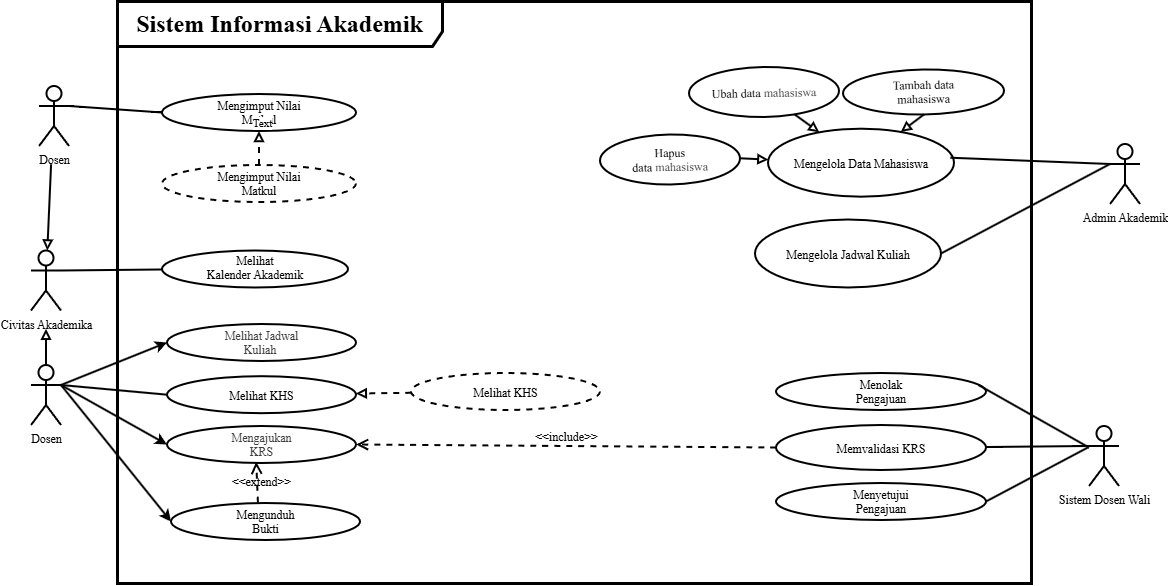

The diagram above was exported from draw.io. Its source (the exported page's mxGraphModel, read from the mxfile embedded in the PNG):
<mxGraphModel dx="1530" dy="1123" grid="1" gridSize="10" guides="1" tooltips="1" connect="1" arrows="1" fold="1" page="1" pageScale="1" pageWidth="850" pageHeight="1100" math="0" shadow="0">
  <root>
    <mxCell id="0" />
    <mxCell id="1" parent="0" />
    <mxCell id="4VC9CXM_kvJGlGhLmXMY-1" parent="1" style="shape=umlFrame;whiteSpace=wrap;html=1;pointerEvents=0;recursiveResize=0;container=1;collapsible=0;width=325;strokeWidth=3;fontSize=24;height=45;fontStyle=1;fontFamily=Times New Roman;" value="Sistem Informasi Akademik" vertex="1">
      <mxGeometry height="582" width="914" x="340" y="280" as="geometry" />
    </mxCell>
    <mxCell id="4VC9CXM_kvJGlGhLmXMY-2" parent="4VC9CXM_kvJGlGhLmXMY-1" style="ellipse;whiteSpace=wrap;html=1;shapeInside=1;strokeWidth=2;fontFamily=Times New Roman;fontSize=12;fontStyle=0" value="Melihat Kalender Akademik" vertex="1">
      <mxGeometry height="37" width="186" x="45" y="249.5" as="geometry" />
    </mxCell>
    <mxCell id="4VC9CXM_kvJGlGhLmXMY-3" parent="4VC9CXM_kvJGlGhLmXMY-1" style="ellipse;whiteSpace=wrap;html=1;shapeInside=1;strokeWidth=2;fontFamily=Times New Roman;fontSize=12;fontStyle=0" value="Mengimput Nilai Matkul" vertex="1">
      <mxGeometry height="37" width="194" x="45" y="93" as="geometry" />
    </mxCell>
    <mxCell id="4VC9CXM_kvJGlGhLmXMY-4" edge="1" parent="4VC9CXM_kvJGlGhLmXMY-1" source="4VC9CXM_kvJGlGhLmXMY-6" style="edgeStyle=none;html=1;endArrow=block;endFill=0;dashed=1;strokeWidth=2;fontFamily=Times New Roman;" target="4VC9CXM_kvJGlGhLmXMY-3" value="">
      <mxGeometry relative="1" as="geometry" />
    </mxCell>
    <mxCell id="4VC9CXM_kvJGlGhLmXMY-5" connectable="0" parent="4VC9CXM_kvJGlGhLmXMY-4" style="edgeLabel;html=1;align=center;verticalAlign=middle;resizable=0;points=[];inheritText=1;fontFamily=Times New Roman;" value="Text" vertex="1">
      <mxGeometry relative="1" x="1" y="-9" as="geometry">
        <mxPoint x="-7" y="-9" as="offset" />
      </mxGeometry>
    </mxCell>
    <mxCell id="4VC9CXM_kvJGlGhLmXMY-6" parent="4VC9CXM_kvJGlGhLmXMY-1" style="ellipse;whiteSpace=wrap;html=1;shapeInside=1;strokeWidth=2;fontFamily=Times New Roman;fontSize=12;fontStyle=0;dashed=1;" value="Mengimput Nilai Matkul" vertex="1">
      <mxGeometry height="37" width="194" x="45" y="164" as="geometry" />
    </mxCell>
    <mxCell id="4VC9CXM_kvJGlGhLmXMY-7" edge="1" parent="4VC9CXM_kvJGlGhLmXMY-1" source="4VC9CXM_kvJGlGhLmXMY-8" style="edgeStyle=none;html=1;endArrow=none;endFill=0;exitX=1;exitY=0.3333333333333333;exitDx=0;exitDy=0;exitPerimeter=0;strokeWidth=2;fontFamily=Times New Roman;" target="4VC9CXM_kvJGlGhLmXMY-2">
      <mxGeometry relative="1" as="geometry" />
    </mxCell>
    <mxCell id="4VC9CXM_kvJGlGhLmXMY-8" parent="4VC9CXM_kvJGlGhLmXMY-1" style="shape=umlActor;verticalLabelPosition=bottom;verticalAlign=top;html=1;strokeWidth=2;fontFamily=Times New Roman;fontSize=12;fontStyle=0" value="Civitas Akademika" vertex="1">
      <mxGeometry height="60" width="30" x="-86" y="249.5" as="geometry" />
    </mxCell>
    <mxCell id="4VC9CXM_kvJGlGhLmXMY-9" edge="1" parent="4VC9CXM_kvJGlGhLmXMY-1" source="4VC9CXM_kvJGlGhLmXMY-14" style="edgeStyle=none;html=1;endArrow=block;endFill=0;strokeWidth=2;fontFamily=Times New Roman;" value="">
      <mxGeometry relative="1" as="geometry">
        <mxPoint x="-71" y="327.8" as="targetPoint" />
      </mxGeometry>
    </mxCell>
    <mxCell id="4VC9CXM_kvJGlGhLmXMY-10" edge="1" parent="4VC9CXM_kvJGlGhLmXMY-1" source="4VC9CXM_kvJGlGhLmXMY-14" style="edgeStyle=none;html=1;exitX=1;exitY=0.3333333333333333;exitDx=0;exitDy=0;exitPerimeter=0;endArrow=none;endFill=0;strokeWidth=2;entryX=0;entryY=0.5;entryDx=0;entryDy=0;fontFamily=Times New Roman;" target="4VC9CXM_kvJGlGhLmXMY-15">
      <mxGeometry relative="1" as="geometry">
        <mxPoint x="-112.69999999999999" y="561.29" as="targetPoint" />
      </mxGeometry>
    </mxCell>
    <mxCell id="4VC9CXM_kvJGlGhLmXMY-11" edge="1" parent="4VC9CXM_kvJGlGhLmXMY-1" source="4VC9CXM_kvJGlGhLmXMY-14" style="edgeStyle=none;html=1;entryX=0;entryY=0.5;entryDx=0;entryDy=0;exitX=1;exitY=0.3333333333333333;exitDx=0;exitDy=0;exitPerimeter=0;strokeWidth=2;fontFamily=Times New Roman;" target="4VC9CXM_kvJGlGhLmXMY-20">
      <mxGeometry relative="1" as="geometry" />
    </mxCell>
    <mxCell id="4VC9CXM_kvJGlGhLmXMY-12" edge="1" parent="4VC9CXM_kvJGlGhLmXMY-1" source="4VC9CXM_kvJGlGhLmXMY-14" style="edgeStyle=none;html=1;entryX=0;entryY=0.5;entryDx=0;entryDy=0;exitX=1;exitY=0.3333333333333333;exitDx=0;exitDy=0;exitPerimeter=0;strokeWidth=2;fontFamily=Times New Roman;" target="4VC9CXM_kvJGlGhLmXMY-18">
      <mxGeometry relative="1" as="geometry" />
    </mxCell>
    <mxCell id="4VC9CXM_kvJGlGhLmXMY-13" edge="1" parent="4VC9CXM_kvJGlGhLmXMY-1" source="4VC9CXM_kvJGlGhLmXMY-14" style="edgeStyle=none;html=1;entryX=0;entryY=0.5;entryDx=0;entryDy=0;exitX=1;exitY=0.3333333333333333;exitDx=0;exitDy=0;exitPerimeter=0;strokeWidth=2;fontFamily=Times New Roman;" target="4VC9CXM_kvJGlGhLmXMY-19">
      <mxGeometry relative="1" as="geometry" />
    </mxCell>
    <mxCell id="4VC9CXM_kvJGlGhLmXMY-14" parent="4VC9CXM_kvJGlGhLmXMY-1" style="shape=umlActor;verticalLabelPosition=bottom;verticalAlign=top;html=1;strokeWidth=2;fontFamily=Times New Roman;fontSize=12;fontStyle=0" value="Dosen" vertex="1">
      <mxGeometry height="60" width="30" x="-86" y="364" as="geometry" />
    </mxCell>
    <mxCell id="4VC9CXM_kvJGlGhLmXMY-15" parent="4VC9CXM_kvJGlGhLmXMY-1" style="ellipse;whiteSpace=wrap;html=1;shapeInside=1;strokeWidth=2;fontFamily=Times New Roman;fontSize=12;fontStyle=0" value="Melihat KHS" vertex="1">
      <mxGeometry height="37" width="189" x="50" y="375.18000000000006" as="geometry" />
    </mxCell>
    <mxCell id="4VC9CXM_kvJGlGhLmXMY-16" edge="1" parent="4VC9CXM_kvJGlGhLmXMY-1" source="4VC9CXM_kvJGlGhLmXMY-17" style="edgeStyle=none;html=1;endArrow=block;endFill=0;strokeWidth=2;dashed=1;fontFamily=Times New Roman;" target="4VC9CXM_kvJGlGhLmXMY-15" value="">
      <mxGeometry relative="1" as="geometry" />
    </mxCell>
    <mxCell id="4VC9CXM_kvJGlGhLmXMY-17" parent="4VC9CXM_kvJGlGhLmXMY-1" style="ellipse;whiteSpace=wrap;html=1;shapeInside=1;strokeWidth=2;fontFamily=Times New Roman;fontSize=12;fontStyle=0;dashed=1;" value="Melihat KHS" vertex="1">
      <mxGeometry height="37" width="189" x="294" y="372" as="geometry" />
    </mxCell>
    <mxCell id="4VC9CXM_kvJGlGhLmXMY-18" parent="4VC9CXM_kvJGlGhLmXMY-1" style="ellipse;whiteSpace=wrap;html=1;shapeInside=1;strokeWidth=2;fontFamily=Times New Roman;fontSize=12;fontStyle=0" value="&lt;span style=&quot;color: rgb(63, 63, 63);&quot;&gt;Mengajukan KRS&lt;/span&gt;" vertex="1">
      <mxGeometry height="37" width="189" x="50" y="425" as="geometry" />
    </mxCell>
    <mxCell id="4VC9CXM_kvJGlGhLmXMY-19" parent="4VC9CXM_kvJGlGhLmXMY-1" style="ellipse;whiteSpace=wrap;html=1;shapeInside=1;strokeWidth=2;fontFamily=Times New Roman;fontSize=12;fontStyle=0" value="Mengunduh Bukti" vertex="1">
      <mxGeometry height="37" width="189" x="54" y="502" as="geometry" />
    </mxCell>
    <mxCell id="4VC9CXM_kvJGlGhLmXMY-20" parent="4VC9CXM_kvJGlGhLmXMY-1" style="ellipse;whiteSpace=wrap;html=1;shapeInside=1;strokeWidth=2;fontFamily=Times New Roman;fontSize=12;fontStyle=0" value="&lt;span style=&quot;color: rgb(63, 63, 63);&quot;&gt;Melihat Jadwal Kuliah&amp;nbsp;&lt;/span&gt;" vertex="1">
      <mxGeometry height="37" width="189" x="50" y="323" as="geometry" />
    </mxCell>
    <mxCell id="4VC9CXM_kvJGlGhLmXMY-21" edge="1" parent="4VC9CXM_kvJGlGhLmXMY-1" source="4VC9CXM_kvJGlGhLmXMY-19" style="html=1;verticalAlign=bottom;labelBackgroundColor=none;endArrow=open;endFill=0;dashed=1;rounded=0;fontSize=12;startSize=8;endSize=8;curved=1;entryX=0.472;entryY=0.97;entryDx=0;entryDy=0;exitX=0.46;exitY=-0.011;exitDx=0;exitDy=0;entryPerimeter=0;exitPerimeter=0;strokeWidth=2;fontFamily=Times New Roman;" target="4VC9CXM_kvJGlGhLmXMY-18" value="&amp;lt;&amp;lt;extend&amp;gt;&amp;gt;">
      <mxGeometry relative="1" width="160" x="-0.4403" y="-4" as="geometry">
        <mxPoint as="offset" />
        <mxPoint x="140" y="810" as="sourcePoint" />
        <mxPoint x="300" y="810" as="targetPoint" />
      </mxGeometry>
    </mxCell>
    <mxCell id="4VC9CXM_kvJGlGhLmXMY-22" parent="4VC9CXM_kvJGlGhLmXMY-1" style="ellipse;whiteSpace=wrap;html=1;shapeInside=1;strokeWidth=2;fontFamily=Times New Roman;" value="Memvalidasi KRS" vertex="1">
      <mxGeometry height="45" width="210" x="659" y="424" as="geometry" />
    </mxCell>
    <mxCell id="4VC9CXM_kvJGlGhLmXMY-23" edge="1" parent="4VC9CXM_kvJGlGhLmXMY-1" source="4VC9CXM_kvJGlGhLmXMY-22" style="html=1;verticalAlign=bottom;labelBackgroundColor=none;endArrow=open;endFill=0;dashed=1;rounded=0;fontSize=12;startSize=8;endSize=8;curved=1;exitX=0;exitY=0.5;exitDx=0;exitDy=0;entryX=1;entryY=0.5;entryDx=0;entryDy=0;strokeWidth=2;fontFamily=Times New Roman;" target="4VC9CXM_kvJGlGhLmXMY-18" value="&amp;lt;&amp;lt;include&amp;gt;&amp;gt;">
      <mxGeometry relative="1" width="160" as="geometry">
        <mxPoint x="140" y="810" as="sourcePoint" />
        <mxPoint x="300" y="810" as="targetPoint" />
      </mxGeometry>
    </mxCell>
    <mxCell id="4VC9CXM_kvJGlGhLmXMY-24" parent="4VC9CXM_kvJGlGhLmXMY-1" style="ellipse;whiteSpace=wrap;html=1;shapeInside=1;strokeWidth=2;fontFamily=Times New Roman;" value="Menolak Pengajuan" vertex="1">
      <mxGeometry height="37" width="210" x="659" y="372" as="geometry" />
    </mxCell>
    <mxCell id="4VC9CXM_kvJGlGhLmXMY-25" parent="4VC9CXM_kvJGlGhLmXMY-1" style="ellipse;whiteSpace=wrap;html=1;shapeInside=1;strokeWidth=2;fontFamily=Times New Roman;" value="Menyetujui Pengajuan" vertex="1">
      <mxGeometry height="37" width="210" x="659" y="482" as="geometry" />
    </mxCell>
    <mxCell id="4VC9CXM_kvJGlGhLmXMY-26" parent="4VC9CXM_kvJGlGhLmXMY-1" style="ellipse;whiteSpace=wrap;html=1;shapeInside=1;strokeWidth=2;fontFamily=Times New Roman;fontSize=12;fontStyle=0" value="Mengelola Data Mahasiswa" vertex="1">
      <mxGeometry height="68" width="186" x="651" y="127.68" as="geometry" />
    </mxCell>
    <mxCell id="4VC9CXM_kvJGlGhLmXMY-27" edge="1" parent="4VC9CXM_kvJGlGhLmXMY-1" source="4VC9CXM_kvJGlGhLmXMY-28" style="edgeStyle=none;html=1;endArrow=block;endFill=0;exitX=1;exitY=0.5;exitDx=0;exitDy=0;strokeWidth=2;fontFamily=Times New Roman;fontStyle=0" target="4VC9CXM_kvJGlGhLmXMY-26">
      <mxGeometry relative="1" as="geometry">
        <mxPoint x="693.0048872976614" y="169.61964692607887" as="targetPoint" />
      </mxGeometry>
    </mxCell>
    <mxCell id="4VC9CXM_kvJGlGhLmXMY-28" parent="4VC9CXM_kvJGlGhLmXMY-1" style="ellipse;whiteSpace=wrap;html=1;shapeInside=1;fontStyle=0;strokeWidth=2;rotation=-1;fontFamily=Times New Roman;" value="Hapus data&amp;nbsp;&lt;span style=&quot;color: rgb(63, 63, 63); background-color: transparent;&quot;&gt;mahasiswa&lt;/span&gt;" vertex="1">
      <mxGeometry height="50" width="140" x="483.0048872976614" y="133.4996469260788" as="geometry" />
    </mxCell>
    <mxCell id="4VC9CXM_kvJGlGhLmXMY-29" edge="1" parent="4VC9CXM_kvJGlGhLmXMY-1" source="4VC9CXM_kvJGlGhLmXMY-30" style="edgeStyle=none;html=1;endArrow=block;endFill=0;strokeWidth=2;fontFamily=Times New Roman;fontStyle=0" target="4VC9CXM_kvJGlGhLmXMY-26" value="">
      <mxGeometry relative="1" as="geometry">
        <mxPoint x="663.0048872976614" y="152.61964692607887" as="targetPoint" />
      </mxGeometry>
    </mxCell>
    <mxCell id="4VC9CXM_kvJGlGhLmXMY-30" parent="4VC9CXM_kvJGlGhLmXMY-1" style="ellipse;whiteSpace=wrap;html=1;shapeInside=1;fontStyle=0;strokeWidth=2;rotation=-1;fontFamily=Times New Roman;" value="Ubah data&amp;nbsp;&lt;span style=&quot;color: rgb(63, 63, 63); background-color: transparent;&quot;&gt;mahasiswa&lt;/span&gt;" vertex="1">
      <mxGeometry height="50" width="150" x="572.0048872976614" y="65.99964692607884" as="geometry" />
    </mxCell>
    <mxCell id="4VC9CXM_kvJGlGhLmXMY-31" parent="4VC9CXM_kvJGlGhLmXMY-1" style="ellipse;whiteSpace=wrap;html=1;shapeInside=1;fontStyle=0;strokeWidth=2;rotation=-1;fontFamily=Times New Roman;" value="Tambah data mahasiswa" vertex="1">
      <mxGeometry height="45" width="161" x="726" y="68.5" as="geometry" />
    </mxCell>
    <mxCell id="4VC9CXM_kvJGlGhLmXMY-32" edge="1" parent="4VC9CXM_kvJGlGhLmXMY-1" source="4VC9CXM_kvJGlGhLmXMY-31" style="edgeStyle=none;html=1;endArrow=block;endFill=0;exitX=0.5;exitY=1;exitDx=0;exitDy=0;strokeWidth=2;fontFamily=Times New Roman;fontStyle=0" target="4VC9CXM_kvJGlGhLmXMY-26">
      <mxGeometry relative="1" as="geometry">
        <mxPoint x="730.0048872976614" y="127.61964692607887" as="targetPoint" />
      </mxGeometry>
    </mxCell>
    <mxCell id="4VC9CXM_kvJGlGhLmXMY-33" parent="4VC9CXM_kvJGlGhLmXMY-1" style="ellipse;whiteSpace=wrap;html=1;shapeInside=1;strokeWidth=2;fontFamily=Times New Roman;fontSize=12;fontStyle=0" value="Mengelola Jadwal Kuliah" vertex="1">
      <mxGeometry height="68" width="186" x="638" y="218.5" as="geometry" />
    </mxCell>
    <mxCell id="4VC9CXM_kvJGlGhLmXMY-34" parent="4VC9CXM_kvJGlGhLmXMY-1" style="shape=umlActor;verticalLabelPosition=bottom;verticalAlign=top;html=1;strokeWidth=2;fontFamily=Times New Roman;fontSize=12;fontStyle=0" value="Admin Akademik" vertex="1">
      <mxGeometry height="60" width="30" x="993" y="143" as="geometry" />
    </mxCell>
    <mxCell id="4VC9CXM_kvJGlGhLmXMY-35" edge="1" parent="4VC9CXM_kvJGlGhLmXMY-1" source="4VC9CXM_kvJGlGhLmXMY-34" style="edgeStyle=none;html=1;entryX=0.981;entryY=0.427;entryDx=0;entryDy=0;entryPerimeter=0;exitX=0;exitY=0.3333333333333333;exitDx=0;exitDy=0;exitPerimeter=0;endArrow=none;endFill=0;strokeWidth=2;fontFamily=Times New Roman;" target="4VC9CXM_kvJGlGhLmXMY-26">
      <mxGeometry relative="1" as="geometry" />
    </mxCell>
    <mxCell id="4VC9CXM_kvJGlGhLmXMY-36" edge="1" parent="4VC9CXM_kvJGlGhLmXMY-1" source="4VC9CXM_kvJGlGhLmXMY-34" style="edgeStyle=none;html=1;entryX=1;entryY=0.5;entryDx=0;entryDy=0;strokeWidth=2;endArrow=none;endFill=0;exitX=0;exitY=0.3333333333333333;exitDx=0;exitDy=0;exitPerimeter=0;fontFamily=Times New Roman;" target="4VC9CXM_kvJGlGhLmXMY-33">
      <mxGeometry relative="1" as="geometry" />
    </mxCell>
    <mxCell id="4VC9CXM_kvJGlGhLmXMY-37" parent="4VC9CXM_kvJGlGhLmXMY-1" style="shape=umlActor;verticalLabelPosition=bottom;verticalAlign=top;html=1;strokeWidth=2;fontFamily=Times New Roman;fontSize=12;fontStyle=0" value="Dosen" vertex="1">
      <mxGeometry height="60" width="30" x="-78" y="85" as="geometry" />
    </mxCell>
    <mxCell id="4VC9CXM_kvJGlGhLmXMY-38" edge="1" parent="4VC9CXM_kvJGlGhLmXMY-1" source="4VC9CXM_kvJGlGhLmXMY-3" style="edgeStyle=none;curved=1;rounded=0;curveGeometry=1;orthogonalLoop=1;jettySize=auto;html=1;entryX=1;entryY=0.3333333333333333;entryDx=0;entryDy=0;entryPerimeter=0;fontSize=12;startSize=8;endSize=8;endArrow=none;endFill=0;exitX=0;exitY=0.5;exitDx=0;exitDy=0;strokeWidth=2;fontFamily=Times New Roman;fontStyle=0" target="4VC9CXM_kvJGlGhLmXMY-37">
      <mxGeometry relative="1" as="geometry" />
    </mxCell>
    <mxCell id="4VC9CXM_kvJGlGhLmXMY-39" edge="1" parent="4VC9CXM_kvJGlGhLmXMY-1" source="4VC9CXM_kvJGlGhLmXMY-37" style="edgeStyle=none;html=1;endArrow=block;endFill=0;exitX=0.403;exitY=1.305;exitDx=0;exitDy=0;exitPerimeter=0;strokeWidth=2;fontFamily=Times New Roman;" target="4VC9CXM_kvJGlGhLmXMY-8" value="">
      <mxGeometry relative="1" as="geometry">
        <mxPoint x="-72.87" y="214.60000000000002" as="sourcePoint" />
      </mxGeometry>
    </mxCell>
    <mxCell id="4VC9CXM_kvJGlGhLmXMY-40" edge="1" parent="4VC9CXM_kvJGlGhLmXMY-1" style="edgeStyle=none;html=1;entryX=1;entryY=0.5;entryDx=0;entryDy=0;endArrow=none;endFill=0;strokeWidth=2;fontFamily=Times New Roman;" target="4VC9CXM_kvJGlGhLmXMY-25">
      <mxGeometry relative="1" as="geometry">
        <mxPoint x="970.9" y="446.49" as="sourcePoint" />
      </mxGeometry>
    </mxCell>
    <mxCell id="4VC9CXM_kvJGlGhLmXMY-41" parent="4VC9CXM_kvJGlGhLmXMY-1" style="shape=umlActor;verticalLabelPosition=bottom;verticalAlign=top;html=1;strokeWidth=2;fontFamily=Times New Roman;" value="Sistem Dosen Wali" vertex="1">
      <mxGeometry height="60" width="30" x="972" y="425" as="geometry" />
    </mxCell>
    <mxCell id="4VC9CXM_kvJGlGhLmXMY-42" edge="1" parent="4VC9CXM_kvJGlGhLmXMY-1" source="4VC9CXM_kvJGlGhLmXMY-22" style="edgeStyle=none;curved=1;rounded=0;curveGeometry=1;orthogonalLoop=1;jettySize=auto;html=1;fontSize=12;startSize=8;endSize=8;endArrow=none;endFill=0;entryX=0;entryY=0.3333333333333333;entryDx=0;entryDy=0;entryPerimeter=0;strokeWidth=2;fontFamily=Times New Roman;" target="4VC9CXM_kvJGlGhLmXMY-41" value="">
      <mxGeometry relative="1" as="geometry">
        <mxPoint x="629.1700000000001" y="341.68" as="targetPoint" />
      </mxGeometry>
    </mxCell>
    <mxCell id="4VC9CXM_kvJGlGhLmXMY-43" edge="1" parent="4VC9CXM_kvJGlGhLmXMY-1" source="4VC9CXM_kvJGlGhLmXMY-41" style="edgeStyle=none;html=1;entryX=0.965;entryY=0.327;entryDx=0;entryDy=0;entryPerimeter=0;endArrow=none;endFill=0;strokeWidth=2;fontFamily=Times New Roman;" target="4VC9CXM_kvJGlGhLmXMY-24">
      <mxGeometry relative="1" as="geometry" />
    </mxCell>
  </root>
</mxGraphModel>